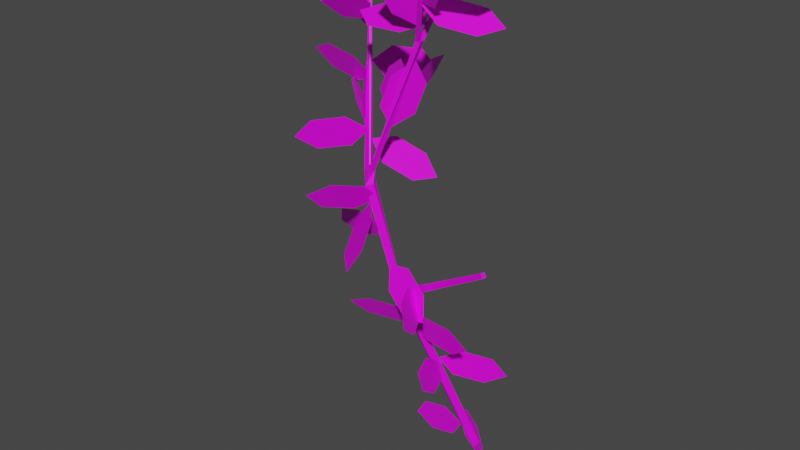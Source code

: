 # Source: small_branch_leaf.blend  (saved by Blender 3.1.7; exported with 4.5.12 LTS)
import bpy
from mathutils import Matrix  # noqa: F401  (used for matrix-valued properties, if any)

bpy.ops.wm.read_factory_settings(use_empty=True)
scene = bpy.context.scene
scene.name = 'Scene'

# ---- collections
col_collection = bpy.data.collections.new('Collection'); scene.collection.children.link(col_collection)

# ---- images (referenced by path relative to the original .blend; pixels are not part of the script)
import os
ASSET_DIR = os.environ.get("B2B_ASSET_DIR", "")  # directory of the original .blend (textures are referenced by path, not embedded)
HERE = os.path.dirname(os.path.abspath(__file__))  # packed textures are extracted next to this script under _unpacked/

def load_image(name, relpath, width, height, colorspace="sRGB"):
    """Load a texture the original file referenced (path relative to the .blend, or extracted next to this script)."""
    p = next((c for c in (os.path.join(HERE, relpath), os.path.join(ASSET_DIR, relpath)) if relpath and os.path.exists(c)), "")
    if p:
        img = bpy.data.images.load(p, check_existing=True)
        img.name = name
    else:  # same state as the original file: an image datablock whose file is absent (Cycles renders it pink)
        img = bpy.data.images.new(name, width, height)
        img.source = "FILE"
        img.filepath = "//" + (relpath or name)
    img.colorspace_settings.name = colorspace
    return img
img_leaf_png = load_image('leaf.png', 'leaf.png', 1024, 1024, 'sRGB')

# ---- materials (node trees are filled in below, after node groups)
mat_material = bpy.data.materials.new('Material')
mat_material.use_transparent_shadow = False

# ---- material node trees
mat_material.use_nodes = True; mat_material.node_tree.nodes.clear()
_N = mat_material.node_tree.nodes; _L = mat_material.node_tree.links
n0 = _N.new('ShaderNodeBsdfPrincipled'); n0.name = 'Principled BSDF'; n0.location = (10, 300)
n0.distribution = 'GGX'
n0.subsurface_method = 'RANDOM_WALK_SKIN'
n0.inputs[3].default_value = 1.45
n0.inputs[27].default_value = (0.0, 0.0, 0.0, 1.0)
n0.inputs[28].default_value = 1.0
n1 = _N.new('ShaderNodeOutputMaterial'); n1.name = 'Material Output'; n1.location = (300, 300)
n2 = _N.new('ShaderNodeTexImage'); n2.name = 'Image Texture'; n2.location = (-331, 216)
n2.image = img_leaf_png
_L.new(n0.outputs[0], n1.inputs[0])
_L.new(n2.outputs[0], n0.inputs[0])
n1.is_active_output = True

# ---- world
world_world = bpy.data.worlds.new('World'); scene.world = world_world
world_world.use_nodes = True; world_world.node_tree.nodes.clear()
_N = world_world.node_tree.nodes; _L = world_world.node_tree.links
n0 = _N.new('ShaderNodeOutputWorld'); n0.name = 'World Output'; n0.location = (300, 300)
n1 = _N.new('ShaderNodeBackground'); n1.name = 'Background'; n1.location = (10, 300)
n1.inputs[0].default_value = (0.05088, 0.05088, 0.05088, 1.0)
_L.new(n1.outputs[0], n0.inputs[0])
n0.is_active_output = True
world_world.color = (0.05088, 0.05088, 0.05088)
world_world.use_sun_shadow = False
world_world.sun_shadow_jitter_overblur = 0.0

# ---- meshes
me_cube_005 = bpy.data.meshes.new('Cube.005')
me_cube_005.from_pydata([(0.01563, -0.03001, -0.006111), (-0.02468, -0.009274, -0.006111), (-0.005503, 0.02799, 0.01118), (0.03481, 0.007249, 0.01118), (-0.00829, -0.2002, 3.004), (0.005084, -0.2057, 3.004), (0.0002977, -0.2172, 3.011), (-0.01308, -0.2116, 3.011), (0.1003, -0.6568, 3.019), (0.08667, -0.6699, 3.019), (0.0755, -0.6583, 3.029), (0.08911, -0.6452, 3.029), (-0.8075, 0.01085, 2.607), (-0.7947, 0.0214, 2.607), (-0.7866, 0.01165, 2.618), (-0.7995, 0.001098, 2.618), (0.4457, -0.5909, 1.566), (0.439, -0.6156, 1.566), (0.426, -0.6121, 1.588), (0.4327, -0.5874, 1.588), (-0.1059, -0.4365, 2.6), (-0.07446, -0.4313, 2.596), (-0.08599, -0.4538, 2.614), (-0.09513, -0.4393, 2.614), (-0.06859, -0.4652, 2.597), (-0.09455, -0.4746, 2.598), (-0.09108, -0.4629, 2.615), (-0.3418, -0.4884, 1.866), (-0.3567, -0.5204, 1.865), (-0.3627, -0.5013, 1.884), (-0.3729, -0.4828, 1.888), (-0.4197, -0.484, 1.852), (-0.3847, -0.4552, 1.852), (-0.3863, -0.4831, 1.884), (-0.2332, -0.4612, 1.198), (-0.2531, -0.4241, 1.199), (-0.2129, -0.4349, 1.206), (-0.1848, -0.4437, 1.204), (-0.3724, -0.5305, 1.785), (-0.3926, -0.4899, 1.785), (-0.3534, -0.4704, 1.797), (-0.3332, -0.511, 1.797), (-0.1953, -0.44, 1.112), (-0.2356, -0.4193, 1.112), (-0.2165, -0.382, 1.129), (-0.1833, -0.3991, 1.129), (-0.16, -0.4207, 1.167), (-0.172, -0.4609, 1.166), (-0.1725, -0.4345, 1.202), (-0.1966, -0.4427, 1.208), (-0.3782, -0.4806, 1.88), (-0.08633, -0.4504, 2.615), (-0.4287, -0.5516, 1.646), (-0.5215, -0.705, 1.681), (-0.3391, -0.5701, 1.804), (-0.4319, -0.7235, 1.839), (-0.3287, -0.4696, 1.704), (-0.5319, -0.8056, 1.78), (-0.04899, -0.3774, 2.755), (-0.136, -0.2184, 2.777), (-0.1525, -0.4139, 2.609), (-0.2395, -0.2549, 2.631), (-0.04893, -0.4903, 2.669), (-0.2396, -0.142, 2.717), (0.1326, -0.6187, 2.827), (0.241, -0.7055, 2.946), (0.009198, -0.5923, 2.959), (0.1176, -0.6791, 3.078), (0.006401, -0.5539, 2.822), (0.2438, -0.7439, 3.082), (0.1193, -0.5169, 3.018), (0.2846, -0.4393, 3.017), (0.1837, -0.6552, 2.918), (0.349, -0.5775, 2.917), (0.05315, -0.6323, 2.968), (0.4152, -0.4622, 2.966), (-0.1597, -0.568, 2.742), (-0.1908, -0.651, 2.901), (-0.0002101, -0.5057, 2.805), (-0.0313, -0.5887, 2.965), (-0.06145, -0.4874, 2.679), (-0.1296, -0.6693, 3.028), (0.1356, -0.5982, 2.748), (0.2991, -0.525, 2.713), (0.08559, -0.4451, 2.834), (0.2491, -0.3718, 2.799), (0.01327, -0.5652, 2.812), (0.3714, -0.4048, 2.735), (-0.6769, -0.124, 2.599), (-0.69, -0.2691, 2.709), (-0.827, -0.178, 2.51), (-0.8401, -0.3231, 2.62), (-0.7441, -0.06466, 2.489), (-0.7728, -0.3825, 2.73), (-0.5964, -0.04668, 2.369), (-0.516, 0.111, 2.324), (-0.5809, -0.1039, 2.197), (-0.5005, 0.05375, 2.152), (-0.6365, -0.1691, 2.31), (-0.4604, 0.1762, 2.211), (-0.5794, -0.4016, 1.913), (-0.7271, -0.5058, 1.887), (-0.5755, -0.4506, 2.089), (-0.7233, -0.5548, 2.063), (-0.4895, -0.3641, 2.016), (-0.8132, -0.5923, 1.96), (-0.8336, -0.0539, 2.603), (-0.9956, 0.02658, 2.628), (-0.8329, 0.002296, 2.429), (-0.9949, 0.08278, 2.455), (-0.7369, -0.0737, 2.501), (-1.092, 0.1026, 2.557), (-0.6395, -0.1863, 2.171), (-0.5628, -0.2855, 2.038), (-0.5728, -0.3018, 2.296), (-0.4962, -0.401, 2.163), (-0.6517, -0.185, 2.313), (-0.4839, -0.4023, 2.022), (-0.565, -0.2616, 1.995), (-0.6966, -0.1543, 2.062), (-0.5717, -0.3643, 2.146), (-0.7034, -0.257, 2.213), (-0.4901, -0.3768, 2.03), (-0.7783, -0.1418, 2.178), (-0.7542, -0.08101, 2.649), (-0.8629, -0.1816, 2.756), (-0.8347, -0.1515, 2.501), (-0.9433, -0.2521, 2.608), (-0.7298, -0.0564, 2.511), (-0.9677, -0.2767, 2.745), (-0.3835, -0.2673, 1.975), (-0.2517, -0.1815, 1.882), (-0.3477, -0.4213, 1.884), (-0.2159, -0.3355, 1.791), (-0.4441, -0.3953, 1.985), (-0.1553, -0.2075, 1.781), (-0.7172, -0.1817, 2.184), (-0.8956, -0.1896, 2.222), (-0.6794, -0.2602, 2.344), (-0.8578, -0.2681, 2.382), (-0.5921, -0.2162, 2.241), (-0.9829, -0.2336, 2.325), (-0.3481, -0.6398, 1.627), (-0.3652, -0.711, 1.46), (-0.3792, -0.4731, 1.559), (-0.3963, -0.5443, 1.392), (-0.3535, -0.514, 1.693), (-0.3909, -0.67, 1.327), (-0.4708, -0.4758, 1.594), (-0.6365, -0.4297, 1.532), (-0.3957, -0.4093, 1.441), (-0.5613, -0.3632, 1.38), (-0.3346, -0.47, 1.554), (-0.6975, -0.369, 1.419), (-0.2291, -0.5158, 1.205), (-0.07564, -0.5753, 1.125), (-0.1346, -0.4705, 1.354), (0.01893, -0.53, 1.275), (-0.2732, -0.4578, 1.326), (0.063, -0.588, 1.153), (-0.08889, -0.393, 1.037), (0.09327, -0.4041, 1.031), (-0.09263, -0.3486, 0.8602), (0.08954, -0.3596, 0.8535), (-0.1992, -0.3642, 0.9526), (0.1998, -0.3884, 0.9381), (-0.1163, -0.06353, 0.04758), (-0.2886, -0.03798, -0.007131), (-0.1721, -0.06797, 0.2214), (-0.3444, -0.04242, 0.1667), (-0.0416, -0.08096, 0.1671), (-0.4191, -0.025, 0.04722), (0.004434, -0.1048, 0.1223), (0.03214, -0.02506, -0.03958), (-0.09388, 0.03923, 0.1765), (-0.06618, 0.119, 0.01455), (-0.06122, -0.08027, 0.2458), (-0.0005271, 0.09444, -0.1089), (-0.2424, -0.4061, 1.047), (-0.4046, -0.4848, 1.077), (-0.3077, -0.3284, 0.8955), (-0.4699, -0.407, 0.9249), (-0.1786, -0.3204, 0.9539), (-0.5337, -0.4927, 1.018), (-0.0388, -0.1806, 0.5746), (0.1099, -0.08402, 0.531), (0.01016, -0.1765, 0.7505), (0.1589, -0.07997, 0.7069), (-0.1028, -0.236, 0.6885), (0.2229, -0.02452, 0.593), (-0.093, -0.2595, 0.6829), (-0.05983, -0.4024, 0.7916), (-0.03635, -0.3561, 0.5386), (-0.003184, -0.499, 0.6474), (-0.08441, -0.2227, 0.546), (-0.01177, -0.5357, 0.7843), (-0.05963, 0.06942, 0.1927), (-0.09136, 0.1842, 0.3312), (0.02385, -0.04569, 0.3073), (-0.007881, 0.06912, 0.4458), (0.0009955, -0.05647, 0.1676), (-0.06851, 0.195, 0.4708), (-0.0514, -0.5779, 1.318), (0.03865, -0.7365, 1.327), (0.01276, -0.5513, 1.149), (0.1028, -0.7099, 1.158), (-0.07292, -0.4702, 1.228), (0.1243, -0.8176, 1.248), (-0.1754, -0.4079, 2.352), (-0.1654, -0.2486, 2.441), (-0.2477, -0.3229, 2.208), (-0.2377, -0.1636, 2.296), (-0.2175, -0.4602, 2.227), (-0.1956, -0.1112, 2.421), (-0.0916, -0.386, 2.365), (-0.1557, -0.3961, 2.194), (-0.2095, -0.5154, 2.417), (-0.2736, -0.5255, 2.246), (-0.1124, -0.4447, 2.492), (-0.2529, -0.4668, 2.119), (-0.1692, -0.501, 2.634), (-0.3509, -0.519, 2.636), (-0.1848, -0.335, 2.708), (-0.3665, -0.353, 2.71), (-0.06883, -0.4073, 2.67), (-0.4668, -0.4467, 2.674), (-0.2517, -0.3902, 2.459), (-0.3914, -0.3182, 2.366), (-0.1995, -0.4817, 2.31), (-0.3392, -0.4097, 2.217), (-0.1425, -0.4788, 2.44), (-0.4484, -0.3211, 2.236)], [], [(36, 35, 39, 40), (19, 18, 17, 16), (15, 14, 13, 12), (49, 36, 40, 41), (11, 10, 9, 8), (7, 6, 5, 4), (0, 1, 2, 3), (22, 11, 8, 24), (25, 9, 10, 26), (26, 10, 11, 22), (24, 8, 9, 25), (50, 14, 15, 33), (32, 31, 12, 13), (31, 33, 15, 12), (32, 13, 14, 50), (34, 49, 41, 38), (35, 34, 38, 39), (43, 1, 0, 42), (2, 1, 43, 44), (3, 2, 44, 45), (42, 0, 3, 45), (46, 16, 17, 47), (37, 18, 19, 48), (47, 17, 18, 37), (48, 19, 16, 46), (21, 27, 30, 20), (30, 27, 32, 50), (28, 24, 21, 27), (30, 20, 25, 29), (21, 5, 6, 51), (20, 4, 5, 21), (23, 7, 4, 20), (51, 6, 7, 23), (48, 36, 49, 37), (46, 35, 36, 48), (47, 37, 49, 34), (46, 47, 42, 45), (43, 42, 47, 34), (43, 34, 35, 44), (44, 35, 46, 45), (22, 24, 21, 51), (22, 51, 23, 26), (26, 23, 20, 25), (31, 39, 38, 28), (27, 41, 38, 28), (29, 33, 31, 28), (30, 29, 33, 50), (24, 25, 29, 28), (40, 32, 27, 41), (32, 40, 39, 31), (56, 57, 55, 54), (52, 53, 57, 56), (62, 63, 61, 60), (58, 59, 63, 62), (68, 69, 67, 66), (64, 65, 69, 68), (74, 75, 73, 72), (70, 71, 75, 74), (80, 81, 79, 78), (76, 77, 81, 80), (86, 87, 85, 84), (82, 83, 87, 86), (92, 93, 91, 90), (88, 89, 93, 92), (98, 99, 97, 96), (94, 95, 99, 98), (104, 105, 103, 102), (100, 101, 105, 104), (110, 111, 109, 108), (106, 107, 111, 110), (116, 117, 115, 114), (112, 113, 117, 116), (122, 123, 121, 120), (118, 119, 123, 122), (128, 129, 127, 126), (124, 125, 129, 128), (134, 135, 133, 132), (130, 131, 135, 134), (140, 141, 139, 138), (136, 137, 141, 140), (146, 147, 145, 144), (142, 143, 147, 146), (152, 153, 151, 150), (148, 149, 153, 152), (158, 159, 157, 156), (154, 155, 159, 158), (164, 165, 163, 162), (160, 161, 165, 164), (170, 171, 169, 168), (166, 167, 171, 170), (176, 177, 175, 174), (172, 173, 177, 176), (182, 183, 181, 180), (178, 179, 183, 182), (188, 189, 187, 186), (184, 185, 189, 188), (194, 195, 193, 192), (190, 191, 195, 194), (200, 201, 199, 198), (196, 197, 201, 200), (206, 207, 205, 204), (202, 203, 207, 206), (212, 213, 211, 210), (208, 209, 213, 212), (218, 219, 217, 216), (214, 215, 219, 218), (224, 225, 223, 222), (220, 221, 225, 224), (230, 231, 229, 228), (226, 227, 231, 230)])
_uv = me_cube_005.uv_layers.new(name='UVMap')
_uv.uv.foreach_set('vector', [1.388, 0.5059, 1.405, 0.5089, 1.38, 0.7349, 1.368, 0.729, 1.688, 0.632, 1.688, 0.6422, 1.679, 0.6418, 1.679, 0.6317, 1.515, 1.005, 1.512, 1.001, 1.518, 0.9975, 1.521, 1.001, 1.381, 0.5048, 1.388, 0.5059, 1.368, 0.729, 1.354, 0.7316, 1.694, 0.6317, 1.694, 0.6386, 1.688, 0.6407, 1.688, 0.6338, 1.699, 0.6317, 1.699, 0.6374, 1.694, 0.6377, 1.694, 0.6319, 1.679, 0.6497, 1.661, 0.6499, 1.661, 0.6319, 1.679, 0.6317, 1.605, 0.8246, 1.608, 0.6326, 1.614, 0.6317, 1.614, 0.8249, 1.687, 0.1559, 1.523, 0.0458, 1.527, 0.03982, 1.684, 0.15, 1.64, 0.6334, 1.64, 0.8126, 1.634, 0.8107, 1.636, 0.6317, 1.68, 0.1603, 1.521, 0.04756, 1.523, 0.0458, 1.687, 0.1559, 2.014, 0.5011, 2.014, 0.8592, 2.008, 0.8578, 2.012, 0.5021, 1.537, 0.6379, 1.553, 0.6317, 1.553, 0.9047, 1.547, 0.907, 1.921, 0.3667, 1.905, 0.3611, 1.986, 0.004955, 1.992, 0.006989, 1.376, 0.7503, 1.518, 0.9975, 1.512, 1.001, 1.366, 0.7624, 1.553, 0.6506, 1.565, 0.6499, 1.566, 0.8927, 1.553, 0.8932, 1.992, 0.626, 1.98, 0.6317, 1.91, 0.4009, 1.923, 0.3956, 1.992, 0.4655, 2.004, 0.004955, 2.022, 0.005129, 2.01, 0.4657, 2.023, 0.005244, 2.041, 0.004955, 2.04, 0.4846, 2.022, 0.4849, 1.503, 0.004955, 1.521, 0.008811, 1.406, 0.4732, 1.392, 0.47, 2.041, 0.4824, 2.042, 0.005427, 2.06, 0.004955, 2.059, 0.4825, 1.521, 0.9086, 1.527, 0.6317, 1.537, 0.6329, 1.537, 0.9111, 1.619, 0.8, 1.614, 0.6323, 1.624, 0.6317, 1.624, 0.8003, 2.008, 0.5011, 2.008, 0.7941, 1.998, 0.7942, 1.992, 0.5028, 1.375, 0.4974, 1.098, 0.5423, 1.095, 0.5335, 1.376, 0.4817, 1.193, 0.9373, 1.354, 0.7525, 1.363, 0.7641, 1.203, 0.9448, 1.363, 0.7641, 1.354, 0.7525, 1.376, 0.7503, 1.366, 0.7624, 2.035, 0.5555, 2.035, 0.8585, 2.023, 0.8599, 2.022, 0.5584, 1.58, 0.6369, 1.582, 0.822, 1.566, 0.8203, 1.571, 0.6374, 1.594, 0.6387, 1.594, 0.8248, 1.588, 0.8247, 1.583, 0.6406, 1.634, 0.6317, 1.634, 0.7762, 1.628, 0.7768, 1.624, 0.6389, 1.597, 0.6441, 1.605, 0.8299, 1.599, 0.8302, 1.594, 0.6393, 1.641, 0.7817, 1.64, 0.632, 1.646, 0.6317, 1.646, 0.7821, 1.375, 0.4974, 1.388, 0.5059, 1.381, 0.5048, 1.377, 0.5016, 1.376, 0.4817, 1.405, 0.5089, 1.388, 0.5059, 1.375, 0.4974, 1.558, 0.6317, 1.566, 0.6471, 1.565, 0.6499, 1.553, 0.6506, 2.06, 0.4956, 2.044, 0.5012, 2.041, 0.4824, 2.059, 0.4825, 1.992, 0.4655, 2.01, 0.4657, 2.022, 0.4875, 1.999, 0.5011, 2.04, 0.4846, 2.041, 0.5227, 2.03, 0.5181, 2.022, 0.4849, 1.406, 0.4732, 1.405, 0.5089, 1.376, 0.4817, 1.392, 0.47, 1.582, 0.6394, 1.585, 0.6317, 1.594, 0.6387, 1.583, 0.6406, 1.699, 0.6368, 1.699, 0.6363, 1.701, 0.6317, 1.701, 0.6381, 1.605, 0.64, 1.597, 0.6441, 1.594, 0.6393, 1.605, 0.6317, 1.921, 0.3667, 1.923, 0.3956, 1.91, 0.4009, 1.892, 0.3744, 2.022, 0.5584, 2.024, 0.5301, 2.035, 0.5227, 2.035, 0.5555, 1.894, 0.366, 1.905, 0.3611, 1.921, 0.3667, 1.892, 0.3744, 1.58, 0.6369, 1.571, 0.6374, 1.582, 0.6317, 1.581, 0.6345, 1.68, 0.1603, 1.687, 0.1559, 1.894, 0.366, 1.892, 0.3744, 1.368, 0.729, 1.376, 0.7503, 1.354, 0.7525, 1.354, 0.7316, 1.646, 0.6579, 1.649, 0.6367, 1.661, 0.6317, 1.661, 0.6578, 0.5354, 0.05805, 0.5016, 0.9808, 0.1406, 0.7106, 0.09462, 0.279, 0.9161, 0.2597, 0.8832, 0.6952, 0.5016, 0.9808, 0.5354, 0.05805, 0.5257, 0.06277, 0.5028, 0.9806, 0.1386, 0.7072, 0.0937, 0.2767, 0.9136, 0.26, 0.8699, 0.6975, 0.5028, 0.9806, 0.5257, 0.06277, 0.5315, 0.06448, 0.4946, 0.9775, 0.143, 0.7072, 0.09367, 0.2759, 0.9136, 0.2562, 0.8773, 0.6942, 0.4946, 0.9775, 0.5315, 0.06448, 0.5263, 0.05462, 0.502, 0.9819, 0.1371, 0.712, 0.09306, 0.2814, 0.919, 0.2624, 0.8778, 0.6939, 0.502, 0.9819, 0.5263, 0.05462, 0.525, 0.05848, 0.5001, 0.9801, 0.1441, 0.7105, 0.09151, 0.2771, 0.907, 0.2589, 0.8769, 0.6936, 0.5001, 0.9801, 0.525, 0.05848, 0.4962, 0.9811, 0.5126, 0.06105, 0.9141, 0.2622, 0.8764, 0.6955, 0.1406, 0.7098, 0.08837, 0.2771, 0.5126, 0.06105, 0.4962, 0.9811, 0.5075, 0.9807, 0.5296, 0.0647, 0.9174, 0.2514, 0.8744, 0.6924, 0.1369, 0.711, 0.09276, 0.2747, 0.5296, 0.0647, 0.5075, 0.9807, 0.5257, 0.06427, 0.5016, 0.9769, 0.1386, 0.7096, 0.09937, 0.2758, 0.9199, 0.2609, 0.8729, 0.696, 0.5016, 0.9769, 0.5257, 0.06427, 0.5013, 0.9792, 0.5271, 0.05183, 0.922, 0.2536, 0.8754, 0.697, 0.1341, 0.7115, 0.09154, 0.2764, 0.5271, 0.05183, 0.5013, 0.9792, 0.5263, 0.06555, 0.4985, 0.9822, 0.1402, 0.7133, 0.09306, 0.276, 0.9165, 0.2552, 0.8808, 0.6924, 0.4985, 0.9822, 0.5263, 0.06555, 0.502, 0.9802, 0.5303, 0.06813, 0.9128, 0.2574, 0.8749, 0.6931, 0.1408, 0.7099, 0.09215, 0.2776, 0.5303, 0.06813, 0.502, 0.9802, 0.4966, 0.9764, 0.5348, 0.06427, 0.9082, 0.2555, 0.8842, 0.6889, 0.138, 0.7103, 0.08675, 0.2807, 0.5348, 0.06427, 0.4966, 0.9764, 0.5024, 0.9829, 0.525, 0.06405, 0.9157, 0.2537, 0.8827, 0.6913, 0.1399, 0.7125, 0.0962, 0.2786, 0.525, 0.06405, 0.5024, 0.9829, 0.5295, 0.06127, 0.5004, 0.9772, 0.1453, 0.7092, 0.09273, 0.2756, 0.9123, 0.2547, 0.8832, 0.6886, 0.5004, 0.9772, 0.5295, 0.06127, 0.4927, 0.9759, 0.5224, 0.05912, 0.9078, 0.256, 0.8689, 0.6947, 0.133, 0.7017, 0.09873, 0.2754, 0.5224, 0.05912, 0.4927, 0.9759, 0.5032, 0.9796, 0.5243, 0.06191, 0.9178, 0.2551, 0.8808, 0.6936, 0.136, 0.7078, 0.09023, 0.2767, 0.5243, 0.06191, 0.5032, 0.9796, 0.5036, 0.9754, 0.5231, 0.05998, 0.9082, 0.2511, 0.8783, 0.6876, 0.1396, 0.705, 0.09529, 0.2733, 0.5231, 0.05998, 0.5036, 0.9754, 0.529, 0.06684, 0.499, 0.9774, 0.1427, 0.7096, 0.09343, 0.2754, 0.917, 0.2566, 0.8799, 0.6934, 0.499, 0.9774, 0.529, 0.06684, 0.5395, 0.05934, 0.5005, 0.9791, 0.139, 0.7112, 0.09751, 0.2763, 0.9137, 0.2665, 0.8818, 0.6949, 0.5005, 0.9791, 0.5395, 0.05934, 0.5205, 0.0617, 0.5044, 0.9805, 0.1421, 0.713, 0.09971, 0.2729, 0.9128, 0.2571, 0.8823, 0.6908, 0.5044, 0.9805, 0.5205, 0.0617, 0.4978, 0.9866, 0.5172, 0.06031, 0.9182, 0.2605, 0.8739, 0.6994, 0.1352, 0.7116, 0.08773, 0.2779, 0.5172, 0.06031, 0.4978, 0.9866, 0.5024, 0.9787, 0.5289, 0.06127, 0.9094, 0.2547, 0.8768, 0.6937, 0.1425, 0.7099, 0.09242, 0.2764, 0.5289, 0.06127, 0.5024, 0.9787, 0.4993, 0.9827, 0.5277, 0.06212, 0.9049, 0.2563, 0.8818, 0.6892, 0.1427, 0.7099, 0.09468, 0.2735, 0.5277, 0.06212, 0.4993, 0.9827, 0.525, 0.0647, 0.5001, 0.9812, 0.1394, 0.711, 0.09151, 0.2785, 0.912, 0.2585, 0.8783, 0.695, 0.5001, 0.9812, 0.525, 0.0647, 0.5052, 0.9789, 0.5218, 0.06084, 0.9199, 0.2549, 0.8759, 0.6928, 0.1431, 0.7083, 0.0994, 0.2737, 0.5218, 0.06084, 0.5052, 0.9789, 0.5001, 0.9821, 0.5231, 0.05848, 0.9158, 0.2556, 0.871, 0.6968, 0.1478, 0.7091, 0.09248, 0.2759, 0.5231, 0.05848, 0.5001, 0.9821, 0.5004, 0.9794, 0.5256, 0.06684, 0.9136, 0.2544, 0.8817, 0.6973, 0.1461, 0.7037, 0.1031, 0.2721, 0.5256, 0.06684, 0.5004, 0.9794, 0.4977, 0.9811, 0.5309, 0.06277, 0.9132, 0.2578, 0.8798, 0.6936, 0.1486, 0.7158, 0.09715, 0.2755, 0.5309, 0.06277, 0.4977, 0.9811, 0.5028, 0.9854, 0.5335, 0.05719, 0.9199, 0.2575, 0.8758, 0.6952, 0.138, 0.7127, 0.08614, 0.2806, 0.5335, 0.05719, 0.5028, 0.9854, 0.5146, 0.05634, 0.4997, 0.9895, 0.1339, 0.7122, 0.08648, 0.2777, 0.9203, 0.2592, 0.8838, 0.6926, 0.4997, 0.9895, 0.5146, 0.05634])
me_cube_005.materials.append(mat_material)
me_cube_005.use_remesh_fix_poles = True
me_cube_005.use_remesh_preserve_attributes = False
me_cube_005.update()

# ---- objects
ob_cube = bpy.data.objects.new('Cube', me_cube_005)

# ---- transforms, parenting, visibility, modifiers, constraints
ob_cube.location = (0.0, 0.0, 0.0)

# ---- collection membership
col_collection.objects.link(ob_cube)

# ---- scene / render settings (as saved in the file)
scene.frame_start = 1; scene.frame_end = 250; scene.frame_set(1)
scene.render.engine = 'BLENDER_EEVEE_NEXT'
scene.cycles.sampling_pattern = 'TABULATED_SOBOL'
scene.cycles.use_light_tree = False
scene.view_settings.view_transform = 'Filmic'
bpy.context.view_layer.update()

# ---- added for rendering (the .blend has no active camera and no usable light): camera, sun
cam_auto = bpy.data.cameras.new('AutoCamera')
cam_auto.lens = 50.0
cam_auto.sensor_width = 36.0
cam_auto.clip_end = 1000.0
ob_auto_camera = bpy.data.objects.new('AutoCamera', cam_auto)
scene.collection.objects.link(ob_auto_camera)
ob_auto_camera.location = (3.08567, -4.40168, 4.21367)
ob_auto_camera.rotation_euler = (1.09748, -7.21219e-08, 0.694738)
scene.camera = ob_auto_camera
light_auto_sun = bpy.data.lights.new('AutoSun', 'SUN')
light_auto_sun.energy = 3.0
light_auto_sun.angle = 0.0523599
ob_auto_sun = bpy.data.objects.new('AutoSun', light_auto_sun)
scene.collection.objects.link(ob_auto_sun)
ob_auto_sun.rotation_euler = (0.872665, 0.174533, 0.523599)
bpy.context.view_layer.update()
